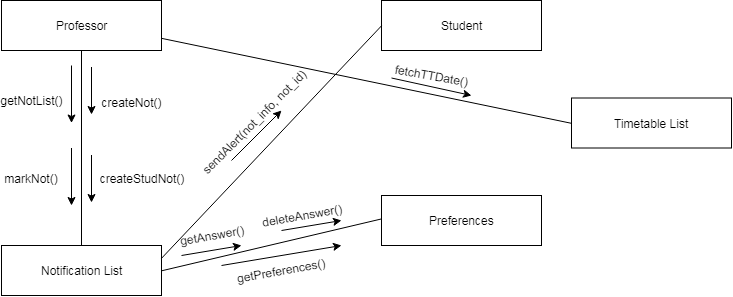

The diagram above was exported from draw.io. Its source (the exported page's mxGraphModel, read from the mxfile embedded in the PNG):
<mxGraphModel dx="700" dy="363" grid="1" gridSize="10" guides="1" tooltips="1" connect="1" arrows="1" fold="1" page="1" pageScale="1" pageWidth="850" pageHeight="1100" background="#ffffff" math="0" shadow="0">
  <root>
    <mxCell id="0" />
    <mxCell id="1" parent="0" />
    <mxCell id="2" value="Professor" style="html=1;" parent="1" vertex="1">
      <mxGeometry x="60" y="65" width="160" height="50" as="geometry" />
    </mxCell>
    <mxCell id="4" value="Student" style="html=1;" parent="1" vertex="1">
      <mxGeometry x="440" y="65" width="160" height="50" as="geometry" />
    </mxCell>
    <mxCell id="5" value="Timetable List" style="html=1;" parent="1" vertex="1">
      <mxGeometry x="630" y="162.5" width="160" height="50" as="geometry" />
    </mxCell>
    <mxCell id="G-Dctz-KUKJkSowIoHEO-27" value="Preferences" style="html=1;" parent="1" vertex="1">
      <mxGeometry x="440" y="260" width="160" height="50" as="geometry" />
    </mxCell>
    <mxCell id="G-Dctz-KUKJkSowIoHEO-29" value="Notification List" style="html=1;" parent="1" vertex="1">
      <mxGeometry x="60" y="310" width="160" height="50" as="geometry" />
    </mxCell>
    <mxCell id="z-T6MI2HxKanP3kcFkIo-34" value="" style="endArrow=none;html=1;exitX=1;exitY=0.5;exitDx=0;exitDy=0;entryX=0;entryY=0.5;entryDx=0;entryDy=0;" edge="1" parent="1" source="G-Dctz-KUKJkSowIoHEO-29">
      <mxGeometry width="50" height="50" relative="1" as="geometry">
        <mxPoint x="220" y="283.42857142857144" as="sourcePoint" />
        <mxPoint x="440" y="283.42857142857144" as="targetPoint" />
      </mxGeometry>
    </mxCell>
    <mxCell id="z-T6MI2HxKanP3kcFkIo-35" value="" style="endArrow=none;html=1;exitX=0.5;exitY=0;exitDx=0;exitDy=0;entryX=0.5;entryY=1;entryDx=0;entryDy=0;" edge="1" parent="1" source="G-Dctz-KUKJkSowIoHEO-29" target="2">
      <mxGeometry width="50" height="50" relative="1" as="geometry">
        <mxPoint x="60" y="380" as="sourcePoint" />
        <mxPoint x="150" y="150" as="targetPoint" />
      </mxGeometry>
    </mxCell>
    <mxCell id="z-T6MI2HxKanP3kcFkIo-36" value="" style="endArrow=none;html=1;entryX=0;entryY=0.5;entryDx=0;entryDy=0;exitX=1;exitY=0.25;exitDx=0;exitDy=0;" edge="1" parent="1" source="G-Dctz-KUKJkSowIoHEO-29" target="4">
      <mxGeometry width="50" height="50" relative="1" as="geometry">
        <mxPoint x="220" y="285" as="sourcePoint" />
        <mxPoint x="450" y="293.42857142857156" as="targetPoint" />
      </mxGeometry>
    </mxCell>
    <mxCell id="z-T6MI2HxKanP3kcFkIo-37" value="" style="endArrow=none;html=1;exitX=1;exitY=0.75;exitDx=0;exitDy=0;entryX=0;entryY=0.5;entryDx=0;entryDy=0;" edge="1" parent="1" source="2" target="5">
      <mxGeometry width="50" height="50" relative="1" as="geometry">
        <mxPoint x="240" y="303.42857142857156" as="sourcePoint" />
        <mxPoint x="460" y="303.42857142857156" as="targetPoint" />
      </mxGeometry>
    </mxCell>
    <mxCell id="z-T6MI2HxKanP3kcFkIo-38" value="getNotList()" style="text;html=1;strokeColor=none;fillColor=none;align=center;verticalAlign=middle;whiteSpace=wrap;rounded=0;" vertex="1" parent="1">
      <mxGeometry x="70" y="155" width="40" height="20" as="geometry" />
    </mxCell>
    <mxCell id="z-T6MI2HxKanP3kcFkIo-39" value="" style="endArrow=classic;html=1;" edge="1" parent="1">
      <mxGeometry width="50" height="50" relative="1" as="geometry">
        <mxPoint x="130" y="130" as="sourcePoint" />
        <mxPoint x="130" y="187.5" as="targetPoint" />
      </mxGeometry>
    </mxCell>
    <mxCell id="z-T6MI2HxKanP3kcFkIo-40" value="" style="endArrow=classic;html=1;" edge="1" parent="1">
      <mxGeometry width="50" height="50" relative="1" as="geometry">
        <mxPoint x="150" y="131.5" as="sourcePoint" />
        <mxPoint x="150" y="179" as="targetPoint" />
      </mxGeometry>
    </mxCell>
    <mxCell id="z-T6MI2HxKanP3kcFkIo-41" value="createNot()" style="text;html=1;strokeColor=none;fillColor=none;align=center;verticalAlign=middle;whiteSpace=wrap;rounded=0;" vertex="1" parent="1">
      <mxGeometry x="170" y="156.5" width="40" height="20" as="geometry" />
    </mxCell>
    <mxCell id="z-T6MI2HxKanP3kcFkIo-42" value="" style="endArrow=classic;html=1;" edge="1" parent="1">
      <mxGeometry width="50" height="50" relative="1" as="geometry">
        <mxPoint x="130" y="212.5" as="sourcePoint" />
        <mxPoint x="130" y="270" as="targetPoint" />
      </mxGeometry>
    </mxCell>
    <mxCell id="z-T6MI2HxKanP3kcFkIo-44" value="markNot()" style="text;html=1;strokeColor=none;fillColor=none;align=center;verticalAlign=middle;whiteSpace=wrap;rounded=0;" vertex="1" parent="1">
      <mxGeometry x="70" y="232.5" width="40" height="20" as="geometry" />
    </mxCell>
    <mxCell id="z-T6MI2HxKanP3kcFkIo-47" value="" style="endArrow=classic;html=1;" edge="1" parent="1">
      <mxGeometry width="50" height="50" relative="1" as="geometry">
        <mxPoint x="150" y="219.5" as="sourcePoint" />
        <mxPoint x="150" y="267" as="targetPoint" />
      </mxGeometry>
    </mxCell>
    <mxCell id="z-T6MI2HxKanP3kcFkIo-48" value="createStudNot()" style="text;html=1;strokeColor=none;fillColor=none;align=center;verticalAlign=middle;whiteSpace=wrap;rounded=0;" vertex="1" parent="1">
      <mxGeometry x="180" y="233" width="40" height="20" as="geometry" />
    </mxCell>
    <mxCell id="z-T6MI2HxKanP3kcFkIo-49" value="" style="endArrow=classic;html=1;" edge="1" parent="1">
      <mxGeometry width="50" height="50" relative="1" as="geometry">
        <mxPoint x="290" y="225" as="sourcePoint" />
        <mxPoint x="340" y="175" as="targetPoint" />
      </mxGeometry>
    </mxCell>
    <mxCell id="z-T6MI2HxKanP3kcFkIo-50" value="sendAlert(not_info, not_id)" style="text;html=1;strokeColor=none;fillColor=none;align=center;verticalAlign=middle;whiteSpace=wrap;rounded=0;rotation=-45;" vertex="1" parent="1">
      <mxGeometry x="207" y="177" width="210" height="20" as="geometry" />
    </mxCell>
    <mxCell id="z-T6MI2HxKanP3kcFkIo-52" value="" style="endArrow=classic;html=1;" edge="1" parent="1">
      <mxGeometry width="50" height="50" relative="1" as="geometry">
        <mxPoint x="280" y="330" as="sourcePoint" />
        <mxPoint x="400" y="310" as="targetPoint" />
      </mxGeometry>
    </mxCell>
    <mxCell id="z-T6MI2HxKanP3kcFkIo-53" value="getPreferences()" style="text;html=1;strokeColor=none;fillColor=none;align=center;verticalAlign=middle;whiteSpace=wrap;rounded=0;rotation=-10;" vertex="1" parent="1">
      <mxGeometry x="320" y="325" width="40" height="20" as="geometry" />
    </mxCell>
    <mxCell id="z-T6MI2HxKanP3kcFkIo-56" value="" style="endArrow=classic;html=1;" edge="1" parent="1">
      <mxGeometry width="50" height="50" relative="1" as="geometry">
        <mxPoint x="240" y="320" as="sourcePoint" />
        <mxPoint x="300" y="310" as="targetPoint" />
      </mxGeometry>
    </mxCell>
    <mxCell id="z-T6MI2HxKanP3kcFkIo-57" value="" style="endArrow=classic;html=1;" edge="1" parent="1">
      <mxGeometry width="50" height="50" relative="1" as="geometry">
        <mxPoint x="340" y="295" as="sourcePoint" />
        <mxPoint x="400" y="285" as="targetPoint" />
      </mxGeometry>
    </mxCell>
    <mxCell id="z-T6MI2HxKanP3kcFkIo-58" value="getAnswer()" style="text;html=1;strokeColor=none;fillColor=none;align=center;verticalAlign=middle;whiteSpace=wrap;rounded=0;rotation=-10;" vertex="1" parent="1">
      <mxGeometry x="250" y="290" width="40" height="20" as="geometry" />
    </mxCell>
    <mxCell id="z-T6MI2HxKanP3kcFkIo-59" value="deleteAnswer()" style="text;html=1;strokeColor=none;fillColor=none;align=center;verticalAlign=middle;whiteSpace=wrap;rounded=0;rotation=-10;" vertex="1" parent="1">
      <mxGeometry x="340" y="270" width="40" height="20" as="geometry" />
    </mxCell>
    <mxCell id="z-T6MI2HxKanP3kcFkIo-60" value="" style="endArrow=classic;html=1;" edge="1" parent="1">
      <mxGeometry width="50" height="50" relative="1" as="geometry">
        <mxPoint x="450" y="142.5" as="sourcePoint" />
        <mxPoint x="530" y="160" as="targetPoint" />
      </mxGeometry>
    </mxCell>
    <mxCell id="z-T6MI2HxKanP3kcFkIo-61" value="fetchTTDate()" style="text;html=1;strokeColor=none;fillColor=none;align=center;verticalAlign=middle;whiteSpace=wrap;rounded=0;rotation=10;" vertex="1" parent="1">
      <mxGeometry x="470" y="130" width="40" height="20" as="geometry" />
    </mxCell>
  </root>
</mxGraphModel>